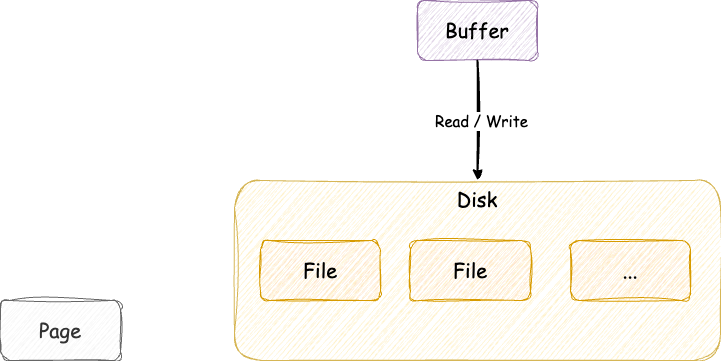

The diagram above was exported from draw.io. Its source (the exported page's mxGraphModel, read from the mxfile embedded in the PNG):
<mxGraphModel dx="644" dy="827" grid="1" gridSize="10" guides="1" tooltips="1" connect="1" arrows="1" fold="1" page="1" pageScale="1" pageWidth="827" pageHeight="1169" math="0" shadow="0">
  <root>
    <mxCell id="0" />
    <mxCell id="1" parent="0" />
    <mxCell id="8" value="&lt;font face=&quot;Comic Sans MS&quot;&gt;Disk&lt;/font&gt;" style="rounded=1;whiteSpace=wrap;html=1;sketch=1;curveFitting=1;jiggle=2;fontSize=20;horizontal=1;verticalAlign=top;fillColor=#fff2cc;strokeColor=#d6b656;" vertex="1" parent="1">
      <mxGeometry x="414" y="600" width="486" height="180" as="geometry" />
    </mxCell>
    <mxCell id="2" value="&lt;font face=&quot;Comic Sans MS&quot;&gt;Page&lt;/font&gt;" style="rounded=1;whiteSpace=wrap;html=1;sketch=1;curveFitting=1;jiggle=2;fontSize=20;fillColor=#f5f5f5;fontColor=#333333;strokeColor=#666666;" vertex="1" parent="1">
      <mxGeometry x="180" y="720" width="120" height="60" as="geometry" />
    </mxCell>
    <mxCell id="3" value="&lt;font face=&quot;Comic Sans MS&quot;&gt;File&lt;/font&gt;" style="rounded=1;whiteSpace=wrap;html=1;sketch=1;curveFitting=1;jiggle=2;fontSize=20;fillColor=#ffe6cc;strokeColor=#d79b00;" vertex="1" parent="1">
      <mxGeometry x="440" y="660" width="120" height="60" as="geometry" />
    </mxCell>
    <mxCell id="4" value="&lt;font face=&quot;Comic Sans MS&quot;&gt;Buffer&lt;/font&gt;" style="rounded=1;whiteSpace=wrap;html=1;sketch=1;curveFitting=1;jiggle=2;fontSize=20;fillColor=#e1d5e7;strokeColor=#9673a6;" vertex="1" parent="1">
      <mxGeometry x="597" y="420" width="120" height="60" as="geometry" />
    </mxCell>
    <mxCell id="6" value="" style="endArrow=classic;html=1;sketch=1;curveFitting=1;jiggle=2;strokeWidth=2;" edge="1" parent="1" source="4" target="8">
      <mxGeometry width="50" height="50" relative="1" as="geometry">
        <mxPoint x="590" y="460" as="sourcePoint" />
        <mxPoint x="640" y="410" as="targetPoint" />
      </mxGeometry>
    </mxCell>
    <mxCell id="11" value="&lt;font face=&quot;Comic Sans MS&quot; style=&quot;font-size: 15px;&quot;&gt;Read / Write&lt;/font&gt;" style="edgeLabel;html=1;align=center;verticalAlign=middle;resizable=0;points=[];" vertex="1" connectable="0" parent="6">
      <mxGeometry x="-0.3" y="4" relative="1" as="geometry">
        <mxPoint x="-1" y="18" as="offset" />
      </mxGeometry>
    </mxCell>
    <mxCell id="9" value="&lt;font face=&quot;Comic Sans MS&quot;&gt;File&lt;br&gt;&lt;/font&gt;" style="rounded=1;whiteSpace=wrap;html=1;sketch=1;curveFitting=1;jiggle=2;fontSize=20;fillColor=#ffe6cc;strokeColor=#d79b00;" vertex="1" parent="1">
      <mxGeometry x="590" y="660" width="120" height="60" as="geometry" />
    </mxCell>
    <mxCell id="10" value="&lt;font face=&quot;Comic Sans MS&quot;&gt;...&lt;/font&gt;" style="rounded=1;whiteSpace=wrap;html=1;sketch=1;curveFitting=1;jiggle=2;fontSize=20;fillColor=#ffe6cc;strokeColor=#d79b00;" vertex="1" parent="1">
      <mxGeometry x="750" y="660" width="120" height="60" as="geometry" />
    </mxCell>
  </root>
</mxGraphModel>